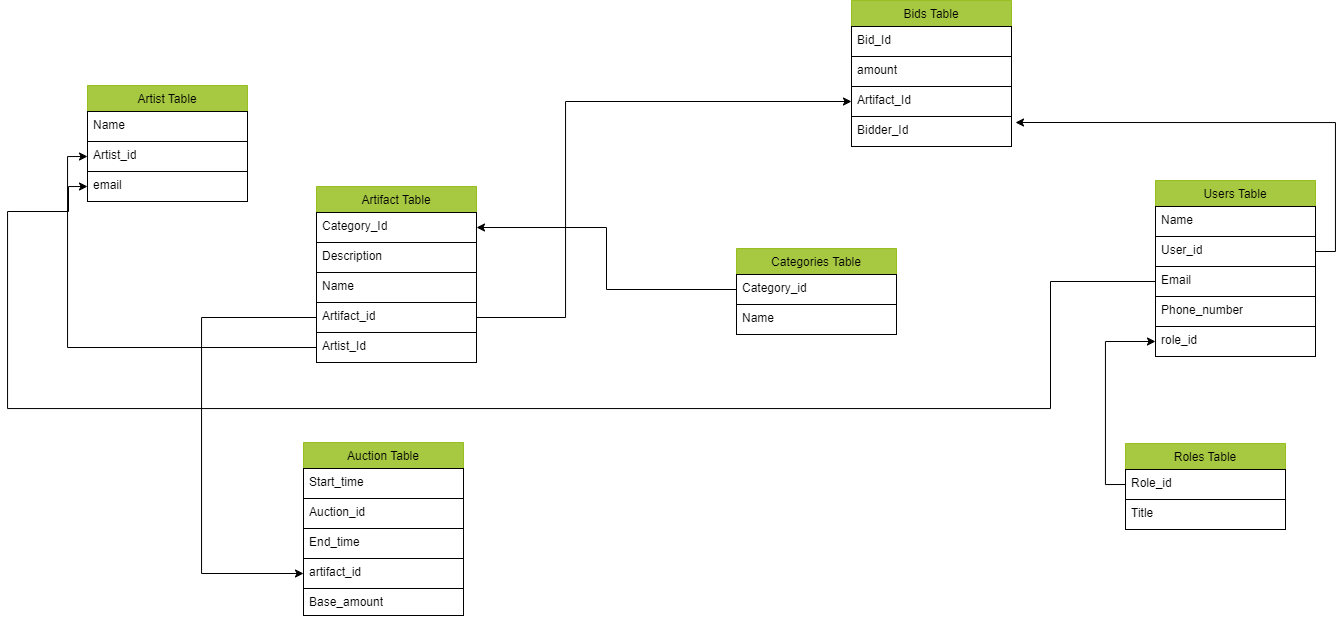

The diagram above was exported from draw.io. Its source (the exported page's mxGraphModel, read from the mxfile embedded in the PNG):
<mxGraphModel dx="2158" dy="996" grid="0" gridSize="10" guides="1" tooltips="1" connect="1" arrows="1" fold="1" page="0" pageScale="1" pageWidth="850" pageHeight="1100" math="0" shadow="0">
  <root>
    <mxCell id="0" />
    <mxCell id="1" parent="0" />
    <mxCell id="lDhSnhxSf6OOpVaMOwe7-22" value="Users Table" style="swimlane;fontStyle=0;childLayout=stackLayout;horizontal=1;startSize=26;horizontalStack=0;resizeParent=1;resizeParentMax=0;resizeLast=0;collapsible=1;marginBottom=0;align=center;fontSize=12;fillColor=#A7C942;strokeColor=#98bf21;shadow=0;" parent="1" vertex="1">
      <mxGeometry x="451" y="-25" width="160" height="176" as="geometry" />
    </mxCell>
    <mxCell id="lDhSnhxSf6OOpVaMOwe7-23" value="Name" style="text;strokeColor=default;fillColor=none;spacingLeft=4;spacingRight=4;overflow=hidden;rotatable=0;points=[[0,0.5],[1,0.5]];portConstraint=eastwest;fontSize=12;whiteSpace=wrap;html=1;" parent="lDhSnhxSf6OOpVaMOwe7-22" vertex="1">
      <mxGeometry y="26" width="160" height="30" as="geometry" />
    </mxCell>
    <mxCell id="lDhSnhxSf6OOpVaMOwe7-24" value="User_id" style="text;strokeColor=default;fillColor=none;spacingLeft=4;spacingRight=4;overflow=hidden;rotatable=0;points=[[0,0.5],[1,0.5]];portConstraint=eastwest;fontSize=12;whiteSpace=wrap;html=1;" parent="lDhSnhxSf6OOpVaMOwe7-22" vertex="1">
      <mxGeometry y="56" width="160" height="30" as="geometry" />
    </mxCell>
    <mxCell id="lDhSnhxSf6OOpVaMOwe7-26" value="Email" style="text;strokeColor=default;fillColor=none;spacingLeft=4;spacingRight=4;overflow=hidden;rotatable=0;points=[[0,0.5],[1,0.5]];portConstraint=eastwest;fontSize=12;whiteSpace=wrap;html=1;" parent="lDhSnhxSf6OOpVaMOwe7-22" vertex="1">
      <mxGeometry y="86" width="160" height="30" as="geometry" />
    </mxCell>
    <mxCell id="lDhSnhxSf6OOpVaMOwe7-57" value="Phone_number" style="text;strokeColor=default;fillColor=none;spacingLeft=4;spacingRight=4;overflow=hidden;rotatable=0;points=[[0,0.5],[1,0.5]];portConstraint=eastwest;fontSize=12;whiteSpace=wrap;html=1;" parent="lDhSnhxSf6OOpVaMOwe7-22" vertex="1">
      <mxGeometry y="116" width="160" height="30" as="geometry" />
    </mxCell>
    <mxCell id="lDhSnhxSf6OOpVaMOwe7-25" value="role_id" style="text;strokeColor=default;fillColor=none;spacingLeft=4;spacingRight=4;overflow=hidden;rotatable=0;points=[[0,0.5],[1,0.5]];portConstraint=eastwest;fontSize=12;whiteSpace=wrap;html=1;" parent="lDhSnhxSf6OOpVaMOwe7-22" vertex="1">
      <mxGeometry y="146" width="160" height="30" as="geometry" />
    </mxCell>
    <mxCell id="lDhSnhxSf6OOpVaMOwe7-27" value="Roles Table" style="swimlane;fontStyle=0;childLayout=stackLayout;horizontal=1;startSize=26;horizontalStack=0;resizeParent=1;resizeParentMax=0;resizeLast=0;collapsible=1;marginBottom=0;align=center;fontSize=12;fillColor=#A7C942;strokeColor=#98bf21;shadow=0;" parent="1" vertex="1">
      <mxGeometry x="421" y="238" width="160" height="86" as="geometry" />
    </mxCell>
    <mxCell id="lDhSnhxSf6OOpVaMOwe7-28" value="Role_id" style="text;strokeColor=default;fillColor=none;spacingLeft=4;spacingRight=4;overflow=hidden;rotatable=0;points=[[0,0.5],[1,0.5]];portConstraint=eastwest;fontSize=12;whiteSpace=wrap;html=1;" parent="lDhSnhxSf6OOpVaMOwe7-27" vertex="1">
      <mxGeometry y="26" width="160" height="30" as="geometry" />
    </mxCell>
    <mxCell id="lDhSnhxSf6OOpVaMOwe7-29" value="Title" style="text;strokeColor=default;fillColor=none;spacingLeft=4;spacingRight=4;overflow=hidden;rotatable=0;points=[[0,0.5],[1,0.5]];portConstraint=eastwest;fontSize=12;whiteSpace=wrap;html=1;" parent="lDhSnhxSf6OOpVaMOwe7-27" vertex="1">
      <mxGeometry y="56" width="160" height="30" as="geometry" />
    </mxCell>
    <mxCell id="lDhSnhxSf6OOpVaMOwe7-32" value="Bids Table" style="swimlane;fontStyle=0;childLayout=stackLayout;horizontal=1;startSize=26;horizontalStack=0;resizeParent=1;resizeParentMax=0;resizeLast=0;collapsible=1;marginBottom=0;align=center;fontSize=12;fillColor=#A7C942;strokeColor=#98bf21;shadow=0;" parent="1" vertex="1">
      <mxGeometry x="147" y="-205" width="160" height="146" as="geometry" />
    </mxCell>
    <mxCell id="lDhSnhxSf6OOpVaMOwe7-33" value="Bid_Id" style="text;strokeColor=default;fillColor=none;spacingLeft=4;spacingRight=4;overflow=hidden;rotatable=0;points=[[0,0.5],[1,0.5]];portConstraint=eastwest;fontSize=12;whiteSpace=wrap;html=1;" parent="lDhSnhxSf6OOpVaMOwe7-32" vertex="1">
      <mxGeometry y="26" width="160" height="30" as="geometry" />
    </mxCell>
    <mxCell id="lDhSnhxSf6OOpVaMOwe7-34" value="amount" style="text;strokeColor=default;fillColor=none;spacingLeft=4;spacingRight=4;overflow=hidden;rotatable=0;points=[[0,0.5],[1,0.5]];portConstraint=eastwest;fontSize=12;whiteSpace=wrap;html=1;" parent="lDhSnhxSf6OOpVaMOwe7-32" vertex="1">
      <mxGeometry y="56" width="160" height="30" as="geometry" />
    </mxCell>
    <mxCell id="lDhSnhxSf6OOpVaMOwe7-35" value="Artifact_Id" style="text;strokeColor=default;fillColor=none;spacingLeft=4;spacingRight=4;overflow=hidden;rotatable=0;points=[[0,0.5],[1,0.5]];portConstraint=eastwest;fontSize=12;whiteSpace=wrap;html=1;" parent="lDhSnhxSf6OOpVaMOwe7-32" vertex="1">
      <mxGeometry y="86" width="160" height="30" as="geometry" />
    </mxCell>
    <mxCell id="lDhSnhxSf6OOpVaMOwe7-36" value="Bidder_Id" style="text;strokeColor=default;fillColor=none;spacingLeft=4;spacingRight=4;overflow=hidden;rotatable=0;points=[[0,0.5],[1,0.5]];portConstraint=eastwest;fontSize=12;whiteSpace=wrap;html=1;" parent="lDhSnhxSf6OOpVaMOwe7-32" vertex="1">
      <mxGeometry y="116" width="160" height="30" as="geometry" />
    </mxCell>
    <mxCell id="lDhSnhxSf6OOpVaMOwe7-37" value="Auction Table" style="swimlane;fontStyle=0;childLayout=stackLayout;horizontal=1;startSize=26;horizontalStack=0;resizeParent=1;resizeParentMax=0;resizeLast=0;collapsible=1;marginBottom=0;align=center;fontSize=12;fillColor=#A7C942;strokeColor=#98bf21;shadow=0;" parent="1" vertex="1">
      <mxGeometry x="-401" y="237" width="160" height="146" as="geometry" />
    </mxCell>
    <mxCell id="lDhSnhxSf6OOpVaMOwe7-38" value="Start_time" style="text;strokeColor=default;fillColor=none;spacingLeft=4;spacingRight=4;overflow=hidden;rotatable=0;points=[[0,0.5],[1,0.5]];portConstraint=eastwest;fontSize=12;whiteSpace=wrap;html=1;" parent="lDhSnhxSf6OOpVaMOwe7-37" vertex="1">
      <mxGeometry y="26" width="160" height="30" as="geometry" />
    </mxCell>
    <mxCell id="lDhSnhxSf6OOpVaMOwe7-39" value="Auction_id" style="text;strokeColor=default;fillColor=none;spacingLeft=4;spacingRight=4;overflow=hidden;rotatable=0;points=[[0,0.5],[1,0.5]];portConstraint=eastwest;fontSize=12;whiteSpace=wrap;html=1;" parent="lDhSnhxSf6OOpVaMOwe7-37" vertex="1">
      <mxGeometry y="56" width="160" height="30" as="geometry" />
    </mxCell>
    <mxCell id="lDhSnhxSf6OOpVaMOwe7-61" value="End_time" style="text;strokeColor=default;fillColor=none;spacingLeft=4;spacingRight=4;overflow=hidden;rotatable=0;points=[[0,0.5],[1,0.5]];portConstraint=eastwest;fontSize=12;whiteSpace=wrap;html=1;" parent="lDhSnhxSf6OOpVaMOwe7-37" vertex="1">
      <mxGeometry y="86" width="160" height="30" as="geometry" />
    </mxCell>
    <mxCell id="lDhSnhxSf6OOpVaMOwe7-40" value="artifact_id" style="text;strokeColor=default;fillColor=none;spacingLeft=4;spacingRight=4;overflow=hidden;rotatable=0;points=[[0,0.5],[1,0.5]];portConstraint=eastwest;fontSize=12;whiteSpace=wrap;html=1;" parent="lDhSnhxSf6OOpVaMOwe7-37" vertex="1">
      <mxGeometry y="116" width="160" height="30" as="geometry" />
    </mxCell>
    <mxCell id="lDhSnhxSf6OOpVaMOwe7-42" value="Artist Table" style="swimlane;fontStyle=0;childLayout=stackLayout;horizontal=1;startSize=26;horizontalStack=0;resizeParent=1;resizeParentMax=0;resizeLast=0;collapsible=1;marginBottom=0;align=center;fontSize=12;fillColor=#A7C942;strokeColor=#98bf21;shadow=0;" parent="1" vertex="1">
      <mxGeometry x="-617" y="-120" width="160" height="116" as="geometry" />
    </mxCell>
    <mxCell id="lDhSnhxSf6OOpVaMOwe7-43" value="Name" style="text;strokeColor=default;fillColor=none;spacingLeft=4;spacingRight=4;overflow=hidden;rotatable=0;points=[[0,0.5],[1,0.5]];portConstraint=eastwest;fontSize=12;whiteSpace=wrap;html=1;" parent="lDhSnhxSf6OOpVaMOwe7-42" vertex="1">
      <mxGeometry y="26" width="160" height="30" as="geometry" />
    </mxCell>
    <mxCell id="lDhSnhxSf6OOpVaMOwe7-44" value="Artist_id" style="text;strokeColor=default;fillColor=none;spacingLeft=4;spacingRight=4;overflow=hidden;rotatable=0;points=[[0,0.5],[1,0.5]];portConstraint=eastwest;fontSize=12;whiteSpace=wrap;html=1;" parent="lDhSnhxSf6OOpVaMOwe7-42" vertex="1">
      <mxGeometry y="56" width="160" height="30" as="geometry" />
    </mxCell>
    <mxCell id="lDhSnhxSf6OOpVaMOwe7-45" value="email" style="text;strokeColor=default;fillColor=none;spacingLeft=4;spacingRight=4;overflow=hidden;rotatable=0;points=[[0,0.5],[1,0.5]];portConstraint=eastwest;fontSize=12;whiteSpace=wrap;html=1;" parent="lDhSnhxSf6OOpVaMOwe7-42" vertex="1">
      <mxGeometry y="86" width="160" height="30" as="geometry" />
    </mxCell>
    <mxCell id="lDhSnhxSf6OOpVaMOwe7-47" value="Artifact Table" style="swimlane;fontStyle=0;childLayout=stackLayout;horizontal=1;startSize=26;horizontalStack=0;resizeParent=1;resizeParentMax=0;resizeLast=0;collapsible=1;marginBottom=0;align=center;fontSize=12;fillColor=#A7C942;strokeColor=#98bf21;shadow=0;" parent="1" vertex="1">
      <mxGeometry x="-388" y="-19" width="160" height="176" as="geometry" />
    </mxCell>
    <mxCell id="lDhSnhxSf6OOpVaMOwe7-48" value="Category_Id" style="text;strokeColor=default;fillColor=none;spacingLeft=4;spacingRight=4;overflow=hidden;rotatable=0;points=[[0,0.5],[1,0.5]];portConstraint=eastwest;fontSize=12;whiteSpace=wrap;html=1;" parent="lDhSnhxSf6OOpVaMOwe7-47" vertex="1">
      <mxGeometry y="26" width="160" height="30" as="geometry" />
    </mxCell>
    <mxCell id="lDhSnhxSf6OOpVaMOwe7-49" value="Description" style="text;strokeColor=default;fillColor=none;spacingLeft=4;spacingRight=4;overflow=hidden;rotatable=0;points=[[0,0.5],[1,0.5]];portConstraint=eastwest;fontSize=12;whiteSpace=wrap;html=1;" parent="lDhSnhxSf6OOpVaMOwe7-47" vertex="1">
      <mxGeometry y="56" width="160" height="30" as="geometry" />
    </mxCell>
    <mxCell id="lDhSnhxSf6OOpVaMOwe7-51" value="Name" style="text;strokeColor=default;fillColor=none;spacingLeft=4;spacingRight=4;overflow=hidden;rotatable=0;points=[[0,0.5],[1,0.5]];portConstraint=eastwest;fontSize=12;whiteSpace=wrap;html=1;" parent="lDhSnhxSf6OOpVaMOwe7-47" vertex="1">
      <mxGeometry y="86" width="160" height="30" as="geometry" />
    </mxCell>
    <mxCell id="lDhSnhxSf6OOpVaMOwe7-52" value="Artifact_id" style="text;strokeColor=default;fillColor=none;spacingLeft=4;spacingRight=4;overflow=hidden;rotatable=0;points=[[0,0.5],[1,0.5]];portConstraint=eastwest;fontSize=12;whiteSpace=wrap;html=1;" parent="lDhSnhxSf6OOpVaMOwe7-47" vertex="1">
      <mxGeometry y="116" width="160" height="30" as="geometry" />
    </mxCell>
    <mxCell id="lDhSnhxSf6OOpVaMOwe7-50" value="Artist_Id" style="text;strokeColor=default;fillColor=none;spacingLeft=4;spacingRight=4;overflow=hidden;rotatable=0;points=[[0,0.5],[1,0.5]];portConstraint=eastwest;fontSize=12;whiteSpace=wrap;html=1;" parent="lDhSnhxSf6OOpVaMOwe7-47" vertex="1">
      <mxGeometry y="146" width="160" height="30" as="geometry" />
    </mxCell>
    <mxCell id="lDhSnhxSf6OOpVaMOwe7-53" value="Categories Table" style="swimlane;fontStyle=0;childLayout=stackLayout;horizontal=1;startSize=26;horizontalStack=0;resizeParent=1;resizeParentMax=0;resizeLast=0;collapsible=1;marginBottom=0;align=center;fontSize=12;fillColor=#A7C942;strokeColor=#98bf21;shadow=0;" parent="1" vertex="1">
      <mxGeometry x="32" y="43" width="160" height="86" as="geometry" />
    </mxCell>
    <mxCell id="lDhSnhxSf6OOpVaMOwe7-54" value="Category_id" style="text;strokeColor=default;fillColor=none;spacingLeft=4;spacingRight=4;overflow=hidden;rotatable=0;points=[[0,0.5],[1,0.5]];portConstraint=eastwest;fontSize=12;whiteSpace=wrap;html=1;" parent="lDhSnhxSf6OOpVaMOwe7-53" vertex="1">
      <mxGeometry y="26" width="160" height="30" as="geometry" />
    </mxCell>
    <mxCell id="lDhSnhxSf6OOpVaMOwe7-55" value="Name" style="text;strokeColor=default;fillColor=none;spacingLeft=4;spacingRight=4;overflow=hidden;rotatable=0;points=[[0,0.5],[1,0.5]];portConstraint=eastwest;fontSize=12;whiteSpace=wrap;html=1;" parent="lDhSnhxSf6OOpVaMOwe7-53" vertex="1">
      <mxGeometry y="56" width="160" height="30" as="geometry" />
    </mxCell>
    <mxCell id="lDhSnhxSf6OOpVaMOwe7-66" style="edgeStyle=orthogonalEdgeStyle;rounded=0;orthogonalLoop=1;jettySize=auto;html=1;exitX=1;exitY=0.5;exitDx=0;exitDy=0;entryX=1.025;entryY=0.2;entryDx=0;entryDy=0;entryPerimeter=0;" parent="1" source="lDhSnhxSf6OOpVaMOwe7-24" target="lDhSnhxSf6OOpVaMOwe7-36" edge="1">
      <mxGeometry relative="1" as="geometry" />
    </mxCell>
    <mxCell id="lDhSnhxSf6OOpVaMOwe7-68" style="edgeStyle=orthogonalEdgeStyle;rounded=0;orthogonalLoop=1;jettySize=auto;html=1;exitX=0;exitY=0.5;exitDx=0;exitDy=0;entryX=0;entryY=0.5;entryDx=0;entryDy=0;" parent="1" source="lDhSnhxSf6OOpVaMOwe7-28" target="lDhSnhxSf6OOpVaMOwe7-25" edge="1">
      <mxGeometry relative="1" as="geometry" />
    </mxCell>
    <mxCell id="lDhSnhxSf6OOpVaMOwe7-69" style="edgeStyle=orthogonalEdgeStyle;rounded=0;orthogonalLoop=1;jettySize=auto;html=1;exitX=0;exitY=0.5;exitDx=0;exitDy=0;entryX=1;entryY=0.5;entryDx=0;entryDy=0;" parent="1" source="lDhSnhxSf6OOpVaMOwe7-54" target="lDhSnhxSf6OOpVaMOwe7-48" edge="1">
      <mxGeometry relative="1" as="geometry" />
    </mxCell>
    <mxCell id="lDhSnhxSf6OOpVaMOwe7-72" style="edgeStyle=orthogonalEdgeStyle;rounded=0;orthogonalLoop=1;jettySize=auto;html=1;exitX=0;exitY=0.5;exitDx=0;exitDy=0;entryX=0;entryY=0.5;entryDx=0;entryDy=0;" parent="1" source="lDhSnhxSf6OOpVaMOwe7-50" target="lDhSnhxSf6OOpVaMOwe7-44" edge="1">
      <mxGeometry relative="1" as="geometry" />
    </mxCell>
    <mxCell id="lDhSnhxSf6OOpVaMOwe7-73" style="edgeStyle=orthogonalEdgeStyle;rounded=0;orthogonalLoop=1;jettySize=auto;html=1;exitX=1;exitY=0.5;exitDx=0;exitDy=0;entryX=0;entryY=0.5;entryDx=0;entryDy=0;" parent="1" source="lDhSnhxSf6OOpVaMOwe7-52" target="lDhSnhxSf6OOpVaMOwe7-35" edge="1">
      <mxGeometry relative="1" as="geometry">
        <Array as="points">
          <mxPoint x="-139" y="112" />
          <mxPoint x="-139" y="-104" />
        </Array>
      </mxGeometry>
    </mxCell>
    <mxCell id="lDhSnhxSf6OOpVaMOwe7-75" style="edgeStyle=orthogonalEdgeStyle;rounded=0;orthogonalLoop=1;jettySize=auto;html=1;exitX=0;exitY=0.5;exitDx=0;exitDy=0;entryX=0;entryY=0.5;entryDx=0;entryDy=0;" parent="1" source="lDhSnhxSf6OOpVaMOwe7-52" target="lDhSnhxSf6OOpVaMOwe7-40" edge="1">
      <mxGeometry relative="1" as="geometry">
        <Array as="points">
          <mxPoint x="-503" y="112" />
          <mxPoint x="-503" y="368" />
        </Array>
      </mxGeometry>
    </mxCell>
    <mxCell id="Mwq6dww4WX9hoj-PLEzV-1" style="edgeStyle=orthogonalEdgeStyle;rounded=0;orthogonalLoop=1;jettySize=auto;html=1;entryX=0;entryY=0.5;entryDx=0;entryDy=0;exitX=0;exitY=0.5;exitDx=0;exitDy=0;" parent="1" source="lDhSnhxSf6OOpVaMOwe7-26" target="lDhSnhxSf6OOpVaMOwe7-45" edge="1">
      <mxGeometry relative="1" as="geometry">
        <mxPoint x="344.93" y="215" as="sourcePoint" />
        <mxPoint x="-677.07" y="6" as="targetPoint" />
        <Array as="points">
          <mxPoint x="346" y="76" />
          <mxPoint x="346" y="203" />
          <mxPoint x="-697" y="203" />
          <mxPoint x="-697" y="6" />
          <mxPoint x="-636" y="6" />
          <mxPoint x="-636" y="-19" />
        </Array>
      </mxGeometry>
    </mxCell>
    <mxCell id="08kjOu3kYV_tMg-nJ4MV-1" value="Base_amount" style="text;strokeColor=default;fillColor=none;spacingLeft=4;spacingRight=4;overflow=hidden;rotatable=0;points=[[0,0.5],[1,0.5]];portConstraint=eastwest;fontSize=12;whiteSpace=wrap;html=1;" vertex="1" parent="1">
      <mxGeometry x="-401" y="383" width="160" height="27" as="geometry" />
    </mxCell>
  </root>
</mxGraphModel>